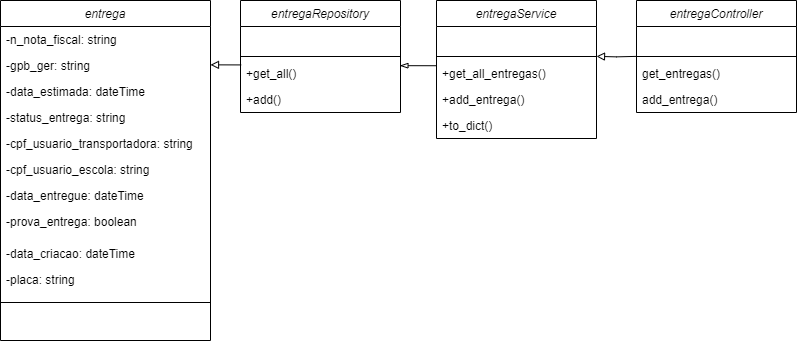

The diagram above was exported from draw.io. Its source (the exported page's mxGraphModel, read from the mxfile embedded in the PNG):
<mxGraphModel dx="886" dy="554" grid="1" gridSize="10" guides="1" tooltips="1" connect="1" arrows="1" fold="1" page="1" pageScale="1" pageWidth="827" pageHeight="1169" math="0" shadow="0">
  <root>
    <mxCell id="WIyWlLk6GJQsqaUBKTNV-0" />
    <mxCell id="WIyWlLk6GJQsqaUBKTNV-1" parent="WIyWlLk6GJQsqaUBKTNV-0" />
    <mxCell id="aCb_JIZx0-YGDcO4E2bk-13" value="entrega" style="swimlane;fontStyle=2;align=center;verticalAlign=top;childLayout=stackLayout;horizontal=1;startSize=26;horizontalStack=0;resizeParent=1;resizeLast=0;collapsible=1;marginBottom=0;rounded=0;shadow=0;strokeWidth=1;" vertex="1" parent="WIyWlLk6GJQsqaUBKTNV-1">
      <mxGeometry x="20" y="120" width="210" height="340" as="geometry">
        <mxRectangle x="230" y="140" width="160" height="26" as="alternateBounds" />
      </mxGeometry>
    </mxCell>
    <mxCell id="aCb_JIZx0-YGDcO4E2bk-14" value="-n_nota_fiscal: string " style="text;align=left;verticalAlign=top;spacingLeft=4;spacingRight=4;overflow=hidden;rotatable=0;points=[[0,0.5],[1,0.5]];portConstraint=eastwest;" vertex="1" parent="aCb_JIZx0-YGDcO4E2bk-13">
      <mxGeometry y="26" width="210" height="26" as="geometry" />
    </mxCell>
    <mxCell id="aCb_JIZx0-YGDcO4E2bk-15" value="-gpb_ger: string" style="text;align=left;verticalAlign=top;spacingLeft=4;spacingRight=4;overflow=hidden;rotatable=0;points=[[0,0.5],[1,0.5]];portConstraint=eastwest;rounded=0;shadow=0;html=0;" vertex="1" parent="aCb_JIZx0-YGDcO4E2bk-13">
      <mxGeometry y="52" width="210" height="26" as="geometry" />
    </mxCell>
    <mxCell id="aCb_JIZx0-YGDcO4E2bk-16" value="-data_estimada: dateTime" style="text;align=left;verticalAlign=top;spacingLeft=4;spacingRight=4;overflow=hidden;rotatable=0;points=[[0,0.5],[1,0.5]];portConstraint=eastwest;rounded=0;shadow=0;html=0;strokeWidth=1;" vertex="1" parent="aCb_JIZx0-YGDcO4E2bk-13">
      <mxGeometry y="78" width="210" height="26" as="geometry" />
    </mxCell>
    <mxCell id="aCb_JIZx0-YGDcO4E2bk-18" value="-status_entrega: string" style="text;align=left;verticalAlign=top;spacingLeft=4;spacingRight=4;overflow=hidden;rotatable=0;points=[[0,0.5],[1,0.5]];portConstraint=eastwest;" vertex="1" parent="aCb_JIZx0-YGDcO4E2bk-13">
      <mxGeometry y="104" width="210" height="26" as="geometry" />
    </mxCell>
    <mxCell id="aCb_JIZx0-YGDcO4E2bk-43" value="-cpf_usuario_transportadora: string" style="text;align=left;verticalAlign=top;spacingLeft=4;spacingRight=4;overflow=hidden;rotatable=0;points=[[0,0.5],[1,0.5]];portConstraint=eastwest;" vertex="1" parent="aCb_JIZx0-YGDcO4E2bk-13">
      <mxGeometry y="130" width="210" height="26" as="geometry" />
    </mxCell>
    <mxCell id="aCb_JIZx0-YGDcO4E2bk-44" value="-cpf_usuario_escola: string" style="text;align=left;verticalAlign=top;spacingLeft=4;spacingRight=4;overflow=hidden;rotatable=0;points=[[0,0.5],[1,0.5]];portConstraint=eastwest;" vertex="1" parent="aCb_JIZx0-YGDcO4E2bk-13">
      <mxGeometry y="156" width="210" height="26" as="geometry" />
    </mxCell>
    <mxCell id="aCb_JIZx0-YGDcO4E2bk-42" value="-data_entregue: dateTime" style="text;align=left;verticalAlign=top;spacingLeft=4;spacingRight=4;overflow=hidden;rotatable=0;points=[[0,0.5],[1,0.5]];portConstraint=eastwest;" vertex="1" parent="aCb_JIZx0-YGDcO4E2bk-13">
      <mxGeometry y="182" width="210" height="26" as="geometry" />
    </mxCell>
    <mxCell id="aCb_JIZx0-YGDcO4E2bk-45" value="-prova_entrega: boolean" style="text;align=left;verticalAlign=top;spacingLeft=4;spacingRight=4;overflow=hidden;rotatable=0;points=[[0,0.5],[1,0.5]];portConstraint=eastwest;" vertex="1" parent="aCb_JIZx0-YGDcO4E2bk-13">
      <mxGeometry y="208" width="210" height="32" as="geometry" />
    </mxCell>
    <mxCell id="aCb_JIZx0-YGDcO4E2bk-46" value="-data_criacao: dateTime" style="text;align=left;verticalAlign=top;spacingLeft=4;spacingRight=4;overflow=hidden;rotatable=0;points=[[0,0.5],[1,0.5]];portConstraint=eastwest;" vertex="1" parent="aCb_JIZx0-YGDcO4E2bk-13">
      <mxGeometry y="240" width="210" height="26" as="geometry" />
    </mxCell>
    <mxCell id="aCb_JIZx0-YGDcO4E2bk-48" value="-placa: string" style="text;align=left;verticalAlign=top;spacingLeft=4;spacingRight=4;overflow=hidden;rotatable=0;points=[[0,0.5],[1,0.5]];portConstraint=eastwest;" vertex="1" parent="aCb_JIZx0-YGDcO4E2bk-13">
      <mxGeometry y="266" width="210" height="32" as="geometry" />
    </mxCell>
    <mxCell id="aCb_JIZx0-YGDcO4E2bk-17" value="" style="line;html=1;strokeWidth=1;align=left;verticalAlign=middle;spacingTop=-1;spacingLeft=3;spacingRight=3;rotatable=0;labelPosition=right;points=[];portConstraint=eastwest;" vertex="1" parent="aCb_JIZx0-YGDcO4E2bk-13">
      <mxGeometry y="298" width="210" height="8" as="geometry" />
    </mxCell>
    <mxCell id="aCb_JIZx0-YGDcO4E2bk-52" value="      " style="text;align=left;verticalAlign=top;spacingLeft=4;spacingRight=4;overflow=hidden;rotatable=0;points=[[0,0.5],[1,0.5]];portConstraint=eastwest;rounded=0;shadow=0;html=0;" vertex="1" parent="aCb_JIZx0-YGDcO4E2bk-13">
      <mxGeometry y="306" width="210" height="26" as="geometry" />
    </mxCell>
    <mxCell id="aCb_JIZx0-YGDcO4E2bk-19" value="entregaRepository" style="swimlane;fontStyle=2;align=center;verticalAlign=top;childLayout=stackLayout;horizontal=1;startSize=26;horizontalStack=0;resizeParent=1;resizeLast=0;collapsible=1;marginBottom=0;rounded=0;shadow=0;strokeWidth=1;" vertex="1" parent="WIyWlLk6GJQsqaUBKTNV-1">
      <mxGeometry x="260" y="120" width="160" height="112" as="geometry">
        <mxRectangle x="230" y="140" width="160" height="26" as="alternateBounds" />
      </mxGeometry>
    </mxCell>
    <mxCell id="aCb_JIZx0-YGDcO4E2bk-20" value="     " style="text;align=left;verticalAlign=top;spacingLeft=4;spacingRight=4;overflow=hidden;rotatable=0;points=[[0,0.5],[1,0.5]];portConstraint=eastwest;" vertex="1" parent="aCb_JIZx0-YGDcO4E2bk-19">
      <mxGeometry y="26" width="160" height="26" as="geometry" />
    </mxCell>
    <mxCell id="aCb_JIZx0-YGDcO4E2bk-23" value="" style="line;html=1;strokeWidth=1;align=left;verticalAlign=middle;spacingTop=-1;spacingLeft=3;spacingRight=3;rotatable=0;labelPosition=right;points=[];portConstraint=eastwest;" vertex="1" parent="aCb_JIZx0-YGDcO4E2bk-19">
      <mxGeometry y="52" width="160" height="8" as="geometry" />
    </mxCell>
    <mxCell id="aCb_JIZx0-YGDcO4E2bk-24" value="+get_all()" style="text;align=left;verticalAlign=top;spacingLeft=4;spacingRight=4;overflow=hidden;rotatable=0;points=[[0,0.5],[1,0.5]];portConstraint=eastwest;" vertex="1" parent="aCb_JIZx0-YGDcO4E2bk-19">
      <mxGeometry y="60" width="160" height="26" as="geometry" />
    </mxCell>
    <mxCell id="aCb_JIZx0-YGDcO4E2bk-21" value="+add()" style="text;align=left;verticalAlign=top;spacingLeft=4;spacingRight=4;overflow=hidden;rotatable=0;points=[[0,0.5],[1,0.5]];portConstraint=eastwest;rounded=0;shadow=0;html=0;" vertex="1" parent="aCb_JIZx0-YGDcO4E2bk-19">
      <mxGeometry y="86" width="160" height="26" as="geometry" />
    </mxCell>
    <mxCell id="aCb_JIZx0-YGDcO4E2bk-25" value="entregaService" style="swimlane;fontStyle=2;align=center;verticalAlign=top;childLayout=stackLayout;horizontal=1;startSize=26;horizontalStack=0;resizeParent=1;resizeLast=0;collapsible=1;marginBottom=0;rounded=0;shadow=0;strokeWidth=1;" vertex="1" parent="WIyWlLk6GJQsqaUBKTNV-1">
      <mxGeometry x="456" y="120" width="160" height="138" as="geometry">
        <mxRectangle x="230" y="140" width="160" height="26" as="alternateBounds" />
      </mxGeometry>
    </mxCell>
    <mxCell id="aCb_JIZx0-YGDcO4E2bk-26" value="    " style="text;align=left;verticalAlign=top;spacingLeft=4;spacingRight=4;overflow=hidden;rotatable=0;points=[[0,0.5],[1,0.5]];portConstraint=eastwest;" vertex="1" parent="aCb_JIZx0-YGDcO4E2bk-25">
      <mxGeometry y="26" width="160" height="26" as="geometry" />
    </mxCell>
    <mxCell id="aCb_JIZx0-YGDcO4E2bk-29" value="" style="line;html=1;strokeWidth=1;align=left;verticalAlign=middle;spacingTop=-1;spacingLeft=3;spacingRight=3;rotatable=0;labelPosition=right;points=[];portConstraint=eastwest;" vertex="1" parent="aCb_JIZx0-YGDcO4E2bk-25">
      <mxGeometry y="52" width="160" height="8" as="geometry" />
    </mxCell>
    <mxCell id="aCb_JIZx0-YGDcO4E2bk-28" value="+get_all_entregas()" style="text;align=left;verticalAlign=top;spacingLeft=4;spacingRight=4;overflow=hidden;rotatable=0;points=[[0,0.5],[1,0.5]];portConstraint=eastwest;rounded=0;shadow=0;html=0;" vertex="1" parent="aCb_JIZx0-YGDcO4E2bk-25">
      <mxGeometry y="60" width="160" height="26" as="geometry" />
    </mxCell>
    <mxCell id="aCb_JIZx0-YGDcO4E2bk-27" value="+add_entrega()" style="text;align=left;verticalAlign=top;spacingLeft=4;spacingRight=4;overflow=hidden;rotatable=0;points=[[0,0.5],[1,0.5]];portConstraint=eastwest;rounded=0;shadow=0;html=0;" vertex="1" parent="aCb_JIZx0-YGDcO4E2bk-25">
      <mxGeometry y="86" width="160" height="26" as="geometry" />
    </mxCell>
    <mxCell id="aCb_JIZx0-YGDcO4E2bk-30" value="+to_dict()" style="text;align=left;verticalAlign=top;spacingLeft=4;spacingRight=4;overflow=hidden;rotatable=0;points=[[0,0.5],[1,0.5]];portConstraint=eastwest;" vertex="1" parent="aCb_JIZx0-YGDcO4E2bk-25">
      <mxGeometry y="112" width="160" height="26" as="geometry" />
    </mxCell>
    <mxCell id="aCb_JIZx0-YGDcO4E2bk-31" value="entregaController" style="swimlane;fontStyle=2;align=center;verticalAlign=top;childLayout=stackLayout;horizontal=1;startSize=26;horizontalStack=0;resizeParent=1;resizeLast=0;collapsible=1;marginBottom=0;rounded=0;shadow=0;strokeWidth=1;" vertex="1" parent="WIyWlLk6GJQsqaUBKTNV-1">
      <mxGeometry x="656" y="120" width="160" height="112" as="geometry">
        <mxRectangle x="230" y="140" width="160" height="26" as="alternateBounds" />
      </mxGeometry>
    </mxCell>
    <mxCell id="aCb_JIZx0-YGDcO4E2bk-32" value="   " style="text;align=left;verticalAlign=top;spacingLeft=4;spacingRight=4;overflow=hidden;rotatable=0;points=[[0,0.5],[1,0.5]];portConstraint=eastwest;" vertex="1" parent="aCb_JIZx0-YGDcO4E2bk-31">
      <mxGeometry y="26" width="160" height="26" as="geometry" />
    </mxCell>
    <mxCell id="aCb_JIZx0-YGDcO4E2bk-35" value="" style="line;html=1;strokeWidth=1;align=left;verticalAlign=middle;spacingTop=-1;spacingLeft=3;spacingRight=3;rotatable=0;labelPosition=right;points=[];portConstraint=eastwest;" vertex="1" parent="aCb_JIZx0-YGDcO4E2bk-31">
      <mxGeometry y="52" width="160" height="8" as="geometry" />
    </mxCell>
    <mxCell id="aCb_JIZx0-YGDcO4E2bk-34" value="get_entregas()" style="text;align=left;verticalAlign=top;spacingLeft=4;spacingRight=4;overflow=hidden;rotatable=0;points=[[0,0.5],[1,0.5]];portConstraint=eastwest;rounded=0;shadow=0;html=0;" vertex="1" parent="aCb_JIZx0-YGDcO4E2bk-31">
      <mxGeometry y="60" width="160" height="26" as="geometry" />
    </mxCell>
    <mxCell id="aCb_JIZx0-YGDcO4E2bk-33" value="add_entrega()" style="text;align=left;verticalAlign=top;spacingLeft=4;spacingRight=4;overflow=hidden;rotatable=0;points=[[0,0.5],[1,0.5]];portConstraint=eastwest;rounded=0;shadow=0;html=0;" vertex="1" parent="aCb_JIZx0-YGDcO4E2bk-31">
      <mxGeometry y="86" width="160" height="26" as="geometry" />
    </mxCell>
    <mxCell id="aCb_JIZx0-YGDcO4E2bk-37" value="" style="edgeStyle=orthogonalEdgeStyle;rounded=0;orthogonalLoop=1;jettySize=auto;html=1;entryX=1;entryY=0.5;entryDx=0;entryDy=0;strokeColor=default;endArrow=block;endFill=0;exitX=0.005;exitY=0.17;exitDx=0;exitDy=0;exitPerimeter=0;" edge="1" parent="WIyWlLk6GJQsqaUBKTNV-1" source="aCb_JIZx0-YGDcO4E2bk-24" target="aCb_JIZx0-YGDcO4E2bk-15">
      <mxGeometry relative="1" as="geometry" />
    </mxCell>
    <mxCell id="aCb_JIZx0-YGDcO4E2bk-38" style="edgeStyle=orthogonalEdgeStyle;rounded=0;orthogonalLoop=1;jettySize=auto;html=1;entryX=0.996;entryY=0.197;entryDx=0;entryDy=0;endArrow=blockThin;endFill=0;entryPerimeter=0;exitX=-0.002;exitY=0.201;exitDx=0;exitDy=0;exitPerimeter=0;" edge="1" parent="WIyWlLk6GJQsqaUBKTNV-1" source="aCb_JIZx0-YGDcO4E2bk-28" target="aCb_JIZx0-YGDcO4E2bk-24">
      <mxGeometry relative="1" as="geometry" />
    </mxCell>
    <mxCell id="aCb_JIZx0-YGDcO4E2bk-39" value="" style="edgeStyle=orthogonalEdgeStyle;rounded=0;orthogonalLoop=1;jettySize=auto;html=1;entryX=1;entryY=0.5;entryDx=0;entryDy=0;endArrow=block;endFill=0;" edge="1" parent="WIyWlLk6GJQsqaUBKTNV-1">
      <mxGeometry relative="1" as="geometry">
        <mxPoint x="656" y="175.88" as="sourcePoint" />
        <mxPoint x="616" y="175.88" as="targetPoint" />
      </mxGeometry>
    </mxCell>
  </root>
</mxGraphModel>